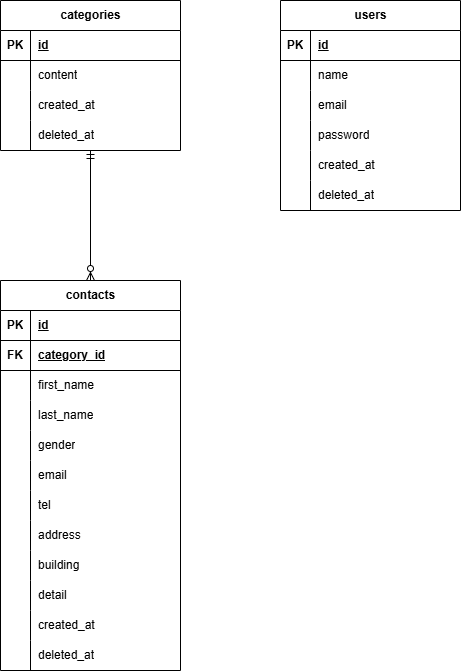

The diagram above was exported from draw.io. Its source (the exported page's mxGraphModel, read from the mxfile embedded in the PNG):
<mxGraphModel dx="1454" dy="399" grid="1" gridSize="10" guides="1" tooltips="1" connect="1" arrows="1" fold="1" page="1" pageScale="1" pageWidth="827" pageHeight="1169" math="0" shadow="0">
  <root>
    <mxCell id="0" />
    <mxCell id="1" parent="0" />
    <mxCell id="2" value="categories" style="shape=table;startSize=30;container=1;collapsible=1;childLayout=tableLayout;fixedRows=1;rowLines=0;fontStyle=1;align=center;resizeLast=1;html=1;" parent="1" vertex="1">
      <mxGeometry x="120" y="160" width="180" height="150" as="geometry">
        <mxRectangle x="120" y="160" width="70" height="30" as="alternateBounds" />
      </mxGeometry>
    </mxCell>
    <mxCell id="3" value="" style="shape=tableRow;horizontal=0;startSize=0;swimlaneHead=0;swimlaneBody=0;fillColor=none;collapsible=0;dropTarget=0;points=[[0,0.5],[1,0.5]];portConstraint=eastwest;top=0;left=0;right=0;bottom=1;" parent="2" vertex="1">
      <mxGeometry y="30" width="180" height="30" as="geometry" />
    </mxCell>
    <mxCell id="4" value="PK" style="shape=partialRectangle;connectable=0;fillColor=none;top=0;left=0;bottom=0;right=0;fontStyle=1;overflow=hidden;whiteSpace=wrap;html=1;" parent="3" vertex="1">
      <mxGeometry width="30" height="30" as="geometry">
        <mxRectangle width="30" height="30" as="alternateBounds" />
      </mxGeometry>
    </mxCell>
    <mxCell id="5" value="id" style="shape=partialRectangle;connectable=0;fillColor=none;top=0;left=0;bottom=0;right=0;align=left;spacingLeft=6;fontStyle=5;overflow=hidden;whiteSpace=wrap;html=1;" parent="3" vertex="1">
      <mxGeometry x="30" width="150" height="30" as="geometry">
        <mxRectangle width="150" height="30" as="alternateBounds" />
      </mxGeometry>
    </mxCell>
    <mxCell id="6" value="" style="shape=tableRow;horizontal=0;startSize=0;swimlaneHead=0;swimlaneBody=0;fillColor=none;collapsible=0;dropTarget=0;points=[[0,0.5],[1,0.5]];portConstraint=eastwest;top=0;left=0;right=0;bottom=0;" parent="2" vertex="1">
      <mxGeometry y="60" width="180" height="30" as="geometry" />
    </mxCell>
    <mxCell id="7" value="" style="shape=partialRectangle;connectable=0;fillColor=none;top=0;left=0;bottom=0;right=0;editable=1;overflow=hidden;whiteSpace=wrap;html=1;" parent="6" vertex="1">
      <mxGeometry width="30" height="30" as="geometry">
        <mxRectangle width="30" height="30" as="alternateBounds" />
      </mxGeometry>
    </mxCell>
    <mxCell id="8" value="content" style="shape=partialRectangle;connectable=0;fillColor=none;top=0;left=0;bottom=0;right=0;align=left;spacingLeft=6;overflow=hidden;whiteSpace=wrap;html=1;" parent="6" vertex="1">
      <mxGeometry x="30" width="150" height="30" as="geometry">
        <mxRectangle width="150" height="30" as="alternateBounds" />
      </mxGeometry>
    </mxCell>
    <mxCell id="9" value="" style="shape=tableRow;horizontal=0;startSize=0;swimlaneHead=0;swimlaneBody=0;fillColor=none;collapsible=0;dropTarget=0;points=[[0,0.5],[1,0.5]];portConstraint=eastwest;top=0;left=0;right=0;bottom=0;" parent="2" vertex="1">
      <mxGeometry y="90" width="180" height="30" as="geometry" />
    </mxCell>
    <mxCell id="10" value="" style="shape=partialRectangle;connectable=0;fillColor=none;top=0;left=0;bottom=0;right=0;editable=1;overflow=hidden;whiteSpace=wrap;html=1;" parent="9" vertex="1">
      <mxGeometry width="30" height="30" as="geometry">
        <mxRectangle width="30" height="30" as="alternateBounds" />
      </mxGeometry>
    </mxCell>
    <mxCell id="11" value="created_at" style="shape=partialRectangle;connectable=0;fillColor=none;top=0;left=0;bottom=0;right=0;align=left;spacingLeft=6;overflow=hidden;whiteSpace=wrap;html=1;" parent="9" vertex="1">
      <mxGeometry x="30" width="150" height="30" as="geometry">
        <mxRectangle width="150" height="30" as="alternateBounds" />
      </mxGeometry>
    </mxCell>
    <mxCell id="12" value="" style="shape=tableRow;horizontal=0;startSize=0;swimlaneHead=0;swimlaneBody=0;fillColor=none;collapsible=0;dropTarget=0;points=[[0,0.5],[1,0.5]];portConstraint=eastwest;top=0;left=0;right=0;bottom=0;" parent="2" vertex="1">
      <mxGeometry y="120" width="180" height="30" as="geometry" />
    </mxCell>
    <mxCell id="13" value="" style="shape=partialRectangle;connectable=0;fillColor=none;top=0;left=0;bottom=0;right=0;editable=1;overflow=hidden;whiteSpace=wrap;html=1;" parent="12" vertex="1">
      <mxGeometry width="30" height="30" as="geometry">
        <mxRectangle width="30" height="30" as="alternateBounds" />
      </mxGeometry>
    </mxCell>
    <mxCell id="14" value="deleted_at" style="shape=partialRectangle;connectable=0;fillColor=none;top=0;left=0;bottom=0;right=0;align=left;spacingLeft=6;overflow=hidden;whiteSpace=wrap;html=1;" parent="12" vertex="1">
      <mxGeometry x="30" width="150" height="30" as="geometry">
        <mxRectangle width="150" height="30" as="alternateBounds" />
      </mxGeometry>
    </mxCell>
    <mxCell id="15" value="contacts" style="shape=table;startSize=30;container=1;collapsible=1;childLayout=tableLayout;fixedRows=1;rowLines=0;fontStyle=1;align=center;resizeLast=1;html=1;" parent="1" vertex="1">
      <mxGeometry x="120" y="440" width="180" height="390" as="geometry" />
    </mxCell>
    <mxCell id="44" style="shape=tableRow;horizontal=0;startSize=0;swimlaneHead=0;swimlaneBody=0;fillColor=none;collapsible=0;dropTarget=0;points=[[0,0.5],[1,0.5]];portConstraint=eastwest;top=0;left=0;right=0;bottom=1;" parent="15" vertex="1">
      <mxGeometry y="30" width="180" height="30" as="geometry" />
    </mxCell>
    <mxCell id="45" value="PK" style="shape=partialRectangle;connectable=0;fillColor=none;top=0;left=0;bottom=0;right=0;fontStyle=1;overflow=hidden;whiteSpace=wrap;html=1;" parent="44" vertex="1">
      <mxGeometry width="30" height="30" as="geometry">
        <mxRectangle width="30" height="30" as="alternateBounds" />
      </mxGeometry>
    </mxCell>
    <mxCell id="46" value="id" style="shape=partialRectangle;connectable=0;fillColor=none;top=0;left=0;bottom=0;right=0;align=left;spacingLeft=6;fontStyle=5;overflow=hidden;whiteSpace=wrap;html=1;" parent="44" vertex="1">
      <mxGeometry x="30" width="150" height="30" as="geometry">
        <mxRectangle width="150" height="30" as="alternateBounds" />
      </mxGeometry>
    </mxCell>
    <mxCell id="16" value="" style="shape=tableRow;horizontal=0;startSize=0;swimlaneHead=0;swimlaneBody=0;fillColor=none;collapsible=0;dropTarget=0;points=[[0,0.5],[1,0.5]];portConstraint=eastwest;top=0;left=0;right=0;bottom=1;" parent="15" vertex="1">
      <mxGeometry y="60" width="180" height="30" as="geometry" />
    </mxCell>
    <mxCell id="17" value="FK" style="shape=partialRectangle;connectable=0;fillColor=none;top=0;left=0;bottom=0;right=0;fontStyle=1;overflow=hidden;whiteSpace=wrap;html=1;" parent="16" vertex="1">
      <mxGeometry width="30" height="30" as="geometry">
        <mxRectangle width="30" height="30" as="alternateBounds" />
      </mxGeometry>
    </mxCell>
    <mxCell id="18" value="category_id" style="shape=partialRectangle;connectable=0;fillColor=none;top=0;left=0;bottom=0;right=0;align=left;spacingLeft=6;fontStyle=5;overflow=hidden;whiteSpace=wrap;html=1;" parent="16" vertex="1">
      <mxGeometry x="30" width="150" height="30" as="geometry">
        <mxRectangle width="150" height="30" as="alternateBounds" />
      </mxGeometry>
    </mxCell>
    <mxCell id="19" value="" style="shape=tableRow;horizontal=0;startSize=0;swimlaneHead=0;swimlaneBody=0;fillColor=none;collapsible=0;dropTarget=0;points=[[0,0.5],[1,0.5]];portConstraint=eastwest;top=0;left=0;right=0;bottom=0;" parent="15" vertex="1">
      <mxGeometry y="90" width="180" height="30" as="geometry" />
    </mxCell>
    <mxCell id="20" value="" style="shape=partialRectangle;connectable=0;fillColor=none;top=0;left=0;bottom=0;right=0;editable=1;overflow=hidden;whiteSpace=wrap;html=1;" parent="19" vertex="1">
      <mxGeometry width="30" height="30" as="geometry">
        <mxRectangle width="30" height="30" as="alternateBounds" />
      </mxGeometry>
    </mxCell>
    <mxCell id="21" value="first_name" style="shape=partialRectangle;connectable=0;fillColor=none;top=0;left=0;bottom=0;right=0;align=left;spacingLeft=6;overflow=hidden;whiteSpace=wrap;html=1;" parent="19" vertex="1">
      <mxGeometry x="30" width="150" height="30" as="geometry">
        <mxRectangle width="150" height="30" as="alternateBounds" />
      </mxGeometry>
    </mxCell>
    <mxCell id="22" value="" style="shape=tableRow;horizontal=0;startSize=0;swimlaneHead=0;swimlaneBody=0;fillColor=none;collapsible=0;dropTarget=0;points=[[0,0.5],[1,0.5]];portConstraint=eastwest;top=0;left=0;right=0;bottom=0;" parent="15" vertex="1">
      <mxGeometry y="120" width="180" height="30" as="geometry" />
    </mxCell>
    <mxCell id="23" value="" style="shape=partialRectangle;connectable=0;fillColor=none;top=0;left=0;bottom=0;right=0;editable=1;overflow=hidden;whiteSpace=wrap;html=1;" parent="22" vertex="1">
      <mxGeometry width="30" height="30" as="geometry">
        <mxRectangle width="30" height="30" as="alternateBounds" />
      </mxGeometry>
    </mxCell>
    <mxCell id="24" value="last_name" style="shape=partialRectangle;connectable=0;fillColor=none;top=0;left=0;bottom=0;right=0;align=left;spacingLeft=6;overflow=hidden;whiteSpace=wrap;html=1;" parent="22" vertex="1">
      <mxGeometry x="30" width="150" height="30" as="geometry">
        <mxRectangle width="150" height="30" as="alternateBounds" />
      </mxGeometry>
    </mxCell>
    <mxCell id="25" value="" style="shape=tableRow;horizontal=0;startSize=0;swimlaneHead=0;swimlaneBody=0;fillColor=none;collapsible=0;dropTarget=0;points=[[0,0.5],[1,0.5]];portConstraint=eastwest;top=0;left=0;right=0;bottom=0;" parent="15" vertex="1">
      <mxGeometry y="150" width="180" height="30" as="geometry" />
    </mxCell>
    <mxCell id="26" value="" style="shape=partialRectangle;connectable=0;fillColor=none;top=0;left=0;bottom=0;right=0;editable=1;overflow=hidden;whiteSpace=wrap;html=1;" parent="25" vertex="1">
      <mxGeometry width="30" height="30" as="geometry">
        <mxRectangle width="30" height="30" as="alternateBounds" />
      </mxGeometry>
    </mxCell>
    <mxCell id="27" value="gender" style="shape=partialRectangle;connectable=0;fillColor=none;top=0;left=0;bottom=0;right=0;align=left;spacingLeft=6;overflow=hidden;whiteSpace=wrap;html=1;" parent="25" vertex="1">
      <mxGeometry x="30" width="150" height="30" as="geometry">
        <mxRectangle width="150" height="30" as="alternateBounds" />
      </mxGeometry>
    </mxCell>
    <mxCell id="59" style="shape=tableRow;horizontal=0;startSize=0;swimlaneHead=0;swimlaneBody=0;fillColor=none;collapsible=0;dropTarget=0;points=[[0,0.5],[1,0.5]];portConstraint=eastwest;top=0;left=0;right=0;bottom=0;" parent="15" vertex="1">
      <mxGeometry y="180" width="180" height="30" as="geometry" />
    </mxCell>
    <mxCell id="60" style="shape=partialRectangle;connectable=0;fillColor=none;top=0;left=0;bottom=0;right=0;editable=1;overflow=hidden;whiteSpace=wrap;html=1;" parent="59" vertex="1">
      <mxGeometry width="30" height="30" as="geometry">
        <mxRectangle width="30" height="30" as="alternateBounds" />
      </mxGeometry>
    </mxCell>
    <mxCell id="61" value="email" style="shape=partialRectangle;connectable=0;fillColor=none;top=0;left=0;bottom=0;right=0;align=left;spacingLeft=6;overflow=hidden;whiteSpace=wrap;html=1;" parent="59" vertex="1">
      <mxGeometry x="30" width="150" height="30" as="geometry">
        <mxRectangle width="150" height="30" as="alternateBounds" />
      </mxGeometry>
    </mxCell>
    <mxCell id="56" style="shape=tableRow;horizontal=0;startSize=0;swimlaneHead=0;swimlaneBody=0;fillColor=none;collapsible=0;dropTarget=0;points=[[0,0.5],[1,0.5]];portConstraint=eastwest;top=0;left=0;right=0;bottom=0;" parent="15" vertex="1">
      <mxGeometry y="210" width="180" height="30" as="geometry" />
    </mxCell>
    <mxCell id="57" style="shape=partialRectangle;connectable=0;fillColor=none;top=0;left=0;bottom=0;right=0;editable=1;overflow=hidden;whiteSpace=wrap;html=1;" parent="56" vertex="1">
      <mxGeometry width="30" height="30" as="geometry">
        <mxRectangle width="30" height="30" as="alternateBounds" />
      </mxGeometry>
    </mxCell>
    <mxCell id="58" value="tel" style="shape=partialRectangle;connectable=0;fillColor=none;top=0;left=0;bottom=0;right=0;align=left;spacingLeft=6;overflow=hidden;whiteSpace=wrap;html=1;" parent="56" vertex="1">
      <mxGeometry x="30" width="150" height="30" as="geometry">
        <mxRectangle width="150" height="30" as="alternateBounds" />
      </mxGeometry>
    </mxCell>
    <mxCell id="53" style="shape=tableRow;horizontal=0;startSize=0;swimlaneHead=0;swimlaneBody=0;fillColor=none;collapsible=0;dropTarget=0;points=[[0,0.5],[1,0.5]];portConstraint=eastwest;top=0;left=0;right=0;bottom=0;" parent="15" vertex="1">
      <mxGeometry y="240" width="180" height="30" as="geometry" />
    </mxCell>
    <mxCell id="54" style="shape=partialRectangle;connectable=0;fillColor=none;top=0;left=0;bottom=0;right=0;editable=1;overflow=hidden;whiteSpace=wrap;html=1;" parent="53" vertex="1">
      <mxGeometry width="30" height="30" as="geometry">
        <mxRectangle width="30" height="30" as="alternateBounds" />
      </mxGeometry>
    </mxCell>
    <mxCell id="55" value="address" style="shape=partialRectangle;connectable=0;fillColor=none;top=0;left=0;bottom=0;right=0;align=left;spacingLeft=6;overflow=hidden;whiteSpace=wrap;html=1;" parent="53" vertex="1">
      <mxGeometry x="30" width="150" height="30" as="geometry">
        <mxRectangle width="150" height="30" as="alternateBounds" />
      </mxGeometry>
    </mxCell>
    <mxCell id="50" style="shape=tableRow;horizontal=0;startSize=0;swimlaneHead=0;swimlaneBody=0;fillColor=none;collapsible=0;dropTarget=0;points=[[0,0.5],[1,0.5]];portConstraint=eastwest;top=0;left=0;right=0;bottom=0;" parent="15" vertex="1">
      <mxGeometry y="270" width="180" height="30" as="geometry" />
    </mxCell>
    <mxCell id="51" style="shape=partialRectangle;connectable=0;fillColor=none;top=0;left=0;bottom=0;right=0;editable=1;overflow=hidden;whiteSpace=wrap;html=1;" parent="50" vertex="1">
      <mxGeometry width="30" height="30" as="geometry">
        <mxRectangle width="30" height="30" as="alternateBounds" />
      </mxGeometry>
    </mxCell>
    <mxCell id="52" value="building" style="shape=partialRectangle;connectable=0;fillColor=none;top=0;left=0;bottom=0;right=0;align=left;spacingLeft=6;overflow=hidden;whiteSpace=wrap;html=1;" parent="50" vertex="1">
      <mxGeometry x="30" width="150" height="30" as="geometry">
        <mxRectangle width="150" height="30" as="alternateBounds" />
      </mxGeometry>
    </mxCell>
    <mxCell id="47" style="shape=tableRow;horizontal=0;startSize=0;swimlaneHead=0;swimlaneBody=0;fillColor=none;collapsible=0;dropTarget=0;points=[[0,0.5],[1,0.5]];portConstraint=eastwest;top=0;left=0;right=0;bottom=0;" parent="15" vertex="1">
      <mxGeometry y="300" width="180" height="30" as="geometry" />
    </mxCell>
    <mxCell id="48" style="shape=partialRectangle;connectable=0;fillColor=none;top=0;left=0;bottom=0;right=0;editable=1;overflow=hidden;whiteSpace=wrap;html=1;" parent="47" vertex="1">
      <mxGeometry width="30" height="30" as="geometry">
        <mxRectangle width="30" height="30" as="alternateBounds" />
      </mxGeometry>
    </mxCell>
    <mxCell id="49" value="detail" style="shape=partialRectangle;connectable=0;fillColor=none;top=0;left=0;bottom=0;right=0;align=left;spacingLeft=6;overflow=hidden;whiteSpace=wrap;html=1;" parent="47" vertex="1">
      <mxGeometry x="30" width="150" height="30" as="geometry">
        <mxRectangle width="150" height="30" as="alternateBounds" />
      </mxGeometry>
    </mxCell>
    <mxCell id="65" style="shape=tableRow;horizontal=0;startSize=0;swimlaneHead=0;swimlaneBody=0;fillColor=none;collapsible=0;dropTarget=0;points=[[0,0.5],[1,0.5]];portConstraint=eastwest;top=0;left=0;right=0;bottom=0;" parent="15" vertex="1">
      <mxGeometry y="330" width="180" height="30" as="geometry" />
    </mxCell>
    <mxCell id="66" style="shape=partialRectangle;connectable=0;fillColor=none;top=0;left=0;bottom=0;right=0;editable=1;overflow=hidden;whiteSpace=wrap;html=1;" parent="65" vertex="1">
      <mxGeometry width="30" height="30" as="geometry">
        <mxRectangle width="30" height="30" as="alternateBounds" />
      </mxGeometry>
    </mxCell>
    <mxCell id="67" value="created_at" style="shape=partialRectangle;connectable=0;fillColor=none;top=0;left=0;bottom=0;right=0;align=left;spacingLeft=6;overflow=hidden;whiteSpace=wrap;html=1;" parent="65" vertex="1">
      <mxGeometry x="30" width="150" height="30" as="geometry">
        <mxRectangle width="150" height="30" as="alternateBounds" />
      </mxGeometry>
    </mxCell>
    <mxCell id="62" style="shape=tableRow;horizontal=0;startSize=0;swimlaneHead=0;swimlaneBody=0;fillColor=none;collapsible=0;dropTarget=0;points=[[0,0.5],[1,0.5]];portConstraint=eastwest;top=0;left=0;right=0;bottom=0;" parent="15" vertex="1">
      <mxGeometry y="360" width="180" height="30" as="geometry" />
    </mxCell>
    <mxCell id="63" style="shape=partialRectangle;connectable=0;fillColor=none;top=0;left=0;bottom=0;right=0;editable=1;overflow=hidden;whiteSpace=wrap;html=1;" parent="62" vertex="1">
      <mxGeometry width="30" height="30" as="geometry">
        <mxRectangle width="30" height="30" as="alternateBounds" />
      </mxGeometry>
    </mxCell>
    <mxCell id="64" value="deleted_at" style="shape=partialRectangle;connectable=0;fillColor=none;top=0;left=0;bottom=0;right=0;align=left;spacingLeft=6;overflow=hidden;whiteSpace=wrap;html=1;" parent="62" vertex="1">
      <mxGeometry x="30" width="150" height="30" as="geometry">
        <mxRectangle width="150" height="30" as="alternateBounds" />
      </mxGeometry>
    </mxCell>
    <mxCell id="31" value="users" style="shape=table;startSize=30;container=1;collapsible=1;childLayout=tableLayout;fixedRows=1;rowLines=0;fontStyle=1;align=center;resizeLast=1;html=1;" parent="1" vertex="1">
      <mxGeometry x="400" y="160" width="180" height="210" as="geometry" />
    </mxCell>
    <mxCell id="32" value="" style="shape=tableRow;horizontal=0;startSize=0;swimlaneHead=0;swimlaneBody=0;fillColor=none;collapsible=0;dropTarget=0;points=[[0,0.5],[1,0.5]];portConstraint=eastwest;top=0;left=0;right=0;bottom=1;" parent="31" vertex="1">
      <mxGeometry y="30" width="180" height="30" as="geometry" />
    </mxCell>
    <mxCell id="33" value="PK" style="shape=partialRectangle;connectable=0;fillColor=none;top=0;left=0;bottom=0;right=0;fontStyle=1;overflow=hidden;whiteSpace=wrap;html=1;" parent="32" vertex="1">
      <mxGeometry width="30" height="30" as="geometry">
        <mxRectangle width="30" height="30" as="alternateBounds" />
      </mxGeometry>
    </mxCell>
    <mxCell id="34" value="id" style="shape=partialRectangle;connectable=0;fillColor=none;top=0;left=0;bottom=0;right=0;align=left;spacingLeft=6;fontStyle=5;overflow=hidden;whiteSpace=wrap;html=1;" parent="32" vertex="1">
      <mxGeometry x="30" width="150" height="30" as="geometry">
        <mxRectangle width="150" height="30" as="alternateBounds" />
      </mxGeometry>
    </mxCell>
    <mxCell id="35" value="" style="shape=tableRow;horizontal=0;startSize=0;swimlaneHead=0;swimlaneBody=0;fillColor=none;collapsible=0;dropTarget=0;points=[[0,0.5],[1,0.5]];portConstraint=eastwest;top=0;left=0;right=0;bottom=0;" parent="31" vertex="1">
      <mxGeometry y="60" width="180" height="30" as="geometry" />
    </mxCell>
    <mxCell id="36" value="" style="shape=partialRectangle;connectable=0;fillColor=none;top=0;left=0;bottom=0;right=0;editable=1;overflow=hidden;whiteSpace=wrap;html=1;" parent="35" vertex="1">
      <mxGeometry width="30" height="30" as="geometry">
        <mxRectangle width="30" height="30" as="alternateBounds" />
      </mxGeometry>
    </mxCell>
    <mxCell id="37" value="name" style="shape=partialRectangle;connectable=0;fillColor=none;top=0;left=0;bottom=0;right=0;align=left;spacingLeft=6;overflow=hidden;whiteSpace=wrap;html=1;" parent="35" vertex="1">
      <mxGeometry x="30" width="150" height="30" as="geometry">
        <mxRectangle width="150" height="30" as="alternateBounds" />
      </mxGeometry>
    </mxCell>
    <mxCell id="38" value="" style="shape=tableRow;horizontal=0;startSize=0;swimlaneHead=0;swimlaneBody=0;fillColor=none;collapsible=0;dropTarget=0;points=[[0,0.5],[1,0.5]];portConstraint=eastwest;top=0;left=0;right=0;bottom=0;" parent="31" vertex="1">
      <mxGeometry y="90" width="180" height="30" as="geometry" />
    </mxCell>
    <mxCell id="39" value="" style="shape=partialRectangle;connectable=0;fillColor=none;top=0;left=0;bottom=0;right=0;editable=1;overflow=hidden;whiteSpace=wrap;html=1;" parent="38" vertex="1">
      <mxGeometry width="30" height="30" as="geometry">
        <mxRectangle width="30" height="30" as="alternateBounds" />
      </mxGeometry>
    </mxCell>
    <mxCell id="40" value="email" style="shape=partialRectangle;connectable=0;fillColor=none;top=0;left=0;bottom=0;right=0;align=left;spacingLeft=6;overflow=hidden;whiteSpace=wrap;html=1;" parent="38" vertex="1">
      <mxGeometry x="30" width="150" height="30" as="geometry">
        <mxRectangle width="150" height="30" as="alternateBounds" />
      </mxGeometry>
    </mxCell>
    <mxCell id="41" value="" style="shape=tableRow;horizontal=0;startSize=0;swimlaneHead=0;swimlaneBody=0;fillColor=none;collapsible=0;dropTarget=0;points=[[0,0.5],[1,0.5]];portConstraint=eastwest;top=0;left=0;right=0;bottom=0;" parent="31" vertex="1">
      <mxGeometry y="120" width="180" height="30" as="geometry" />
    </mxCell>
    <mxCell id="42" value="" style="shape=partialRectangle;connectable=0;fillColor=none;top=0;left=0;bottom=0;right=0;editable=1;overflow=hidden;whiteSpace=wrap;html=1;" parent="41" vertex="1">
      <mxGeometry width="30" height="30" as="geometry">
        <mxRectangle width="30" height="30" as="alternateBounds" />
      </mxGeometry>
    </mxCell>
    <mxCell id="43" value="password" style="shape=partialRectangle;connectable=0;fillColor=none;top=0;left=0;bottom=0;right=0;align=left;spacingLeft=6;overflow=hidden;whiteSpace=wrap;html=1;" parent="41" vertex="1">
      <mxGeometry x="30" width="150" height="30" as="geometry">
        <mxRectangle width="150" height="30" as="alternateBounds" />
      </mxGeometry>
    </mxCell>
    <mxCell id="71" style="shape=tableRow;horizontal=0;startSize=0;swimlaneHead=0;swimlaneBody=0;fillColor=none;collapsible=0;dropTarget=0;points=[[0,0.5],[1,0.5]];portConstraint=eastwest;top=0;left=0;right=0;bottom=0;" parent="31" vertex="1">
      <mxGeometry y="150" width="180" height="30" as="geometry" />
    </mxCell>
    <mxCell id="72" style="shape=partialRectangle;connectable=0;fillColor=none;top=0;left=0;bottom=0;right=0;editable=1;overflow=hidden;whiteSpace=wrap;html=1;" parent="71" vertex="1">
      <mxGeometry width="30" height="30" as="geometry">
        <mxRectangle width="30" height="30" as="alternateBounds" />
      </mxGeometry>
    </mxCell>
    <mxCell id="73" value="created_at" style="shape=partialRectangle;connectable=0;fillColor=none;top=0;left=0;bottom=0;right=0;align=left;spacingLeft=6;overflow=hidden;whiteSpace=wrap;html=1;" parent="71" vertex="1">
      <mxGeometry x="30" width="150" height="30" as="geometry">
        <mxRectangle width="150" height="30" as="alternateBounds" />
      </mxGeometry>
    </mxCell>
    <mxCell id="68" style="shape=tableRow;horizontal=0;startSize=0;swimlaneHead=0;swimlaneBody=0;fillColor=none;collapsible=0;dropTarget=0;points=[[0,0.5],[1,0.5]];portConstraint=eastwest;top=0;left=0;right=0;bottom=0;" parent="31" vertex="1">
      <mxGeometry y="180" width="180" height="30" as="geometry" />
    </mxCell>
    <mxCell id="69" style="shape=partialRectangle;connectable=0;fillColor=none;top=0;left=0;bottom=0;right=0;editable=1;overflow=hidden;whiteSpace=wrap;html=1;" parent="68" vertex="1">
      <mxGeometry width="30" height="30" as="geometry">
        <mxRectangle width="30" height="30" as="alternateBounds" />
      </mxGeometry>
    </mxCell>
    <mxCell id="70" value="deleted_at" style="shape=partialRectangle;connectable=0;fillColor=none;top=0;left=0;bottom=0;right=0;align=left;spacingLeft=6;overflow=hidden;whiteSpace=wrap;html=1;" parent="68" vertex="1">
      <mxGeometry x="30" width="150" height="30" as="geometry">
        <mxRectangle width="150" height="30" as="alternateBounds" />
      </mxGeometry>
    </mxCell>
    <mxCell id="75" value="" style="fontSize=12;html=1;endArrow=ERzeroToMany;startArrow=ERmandOne;" parent="1" source="2" target="15" edge="1">
      <mxGeometry width="100" height="100" relative="1" as="geometry">
        <mxPoint x="120" y="470" as="sourcePoint" />
        <mxPoint x="230" y="440" as="targetPoint" />
      </mxGeometry>
    </mxCell>
  </root>
</mxGraphModel>